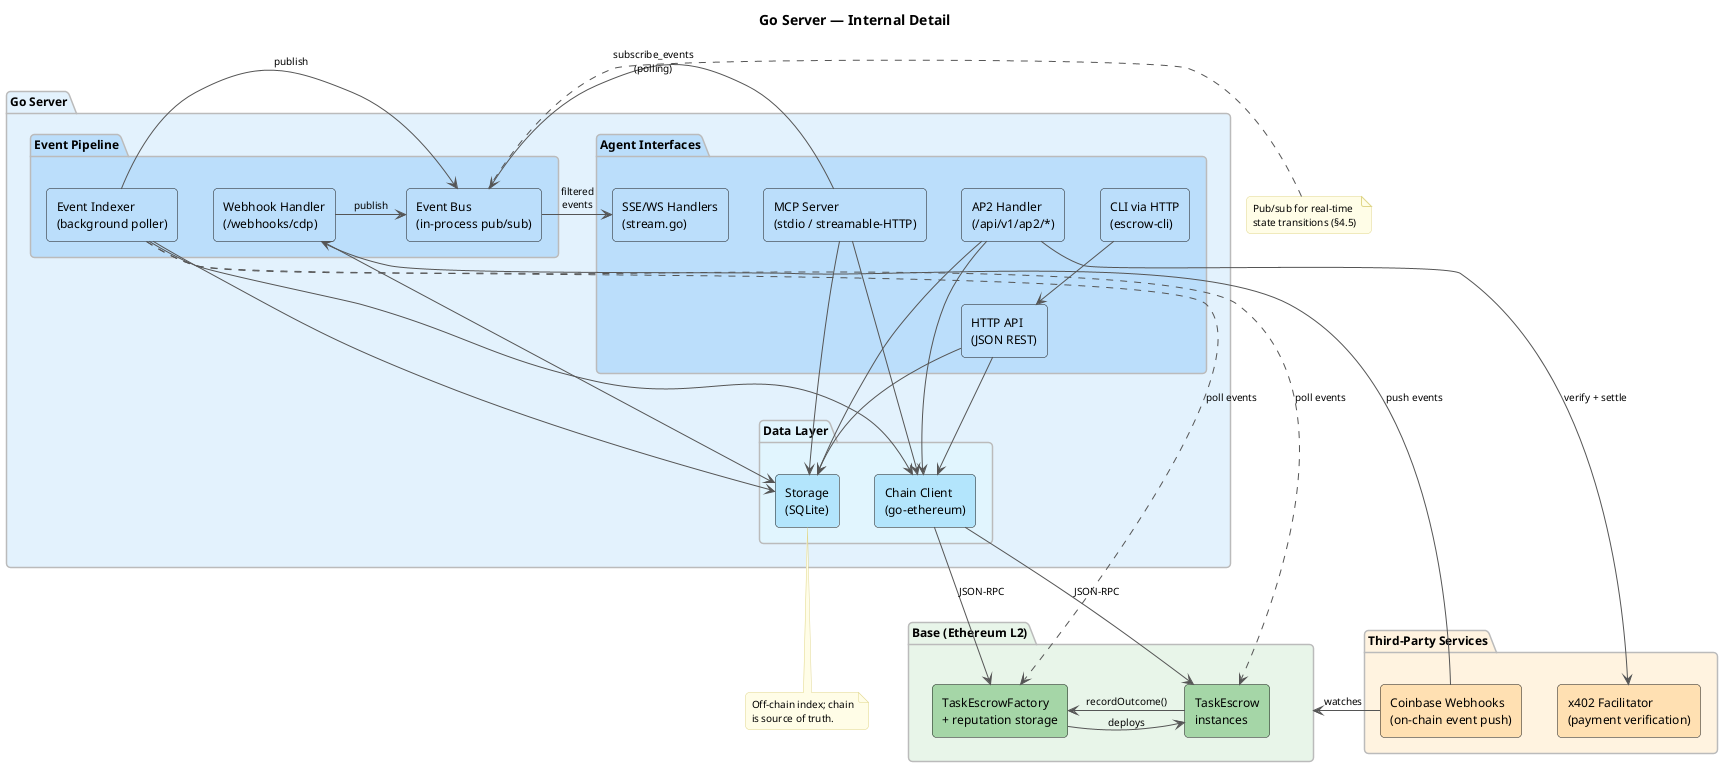

The diagram above was rendered by PlantUML. Its source (embedded in the PNG):
@startuml architecture-detail
skinparam backgroundColor #FFFFFF
skinparam componentStyle rectangle
skinparam defaultFontName "Helvetica"
skinparam defaultFontSize 12
skinparam shadowing false
skinparam roundCorner 8
skinparam ArrowColor #555555
skinparam ArrowFontSize 10

skinparam package {
  BorderColor #BBBBBB
  FontStyle bold
}

skinparam note {
  BackgroundColor #FFFDE7
  BorderColor #E0D68A
  FontSize 10
}

title Go Server — Internal Detail

package "Go Server" as server #E3F2FD {
  package "Agent Interfaces" as ifaces #BBDEFB {
    [HTTP API\n(JSON REST)] as http_api #BBDEFB
    [MCP Server\n(stdio / streamable-HTTP)] as mcp_server #BBDEFB
    [CLI via HTTP\n(escrow-cli)] as cli_iface #BBDEFB
    [AP2 Handler\n(/api/v1/ap2/*)] as ap2 #BBDEFB
    [SSE/WS Handlers\n(stream.go)] as stream_handler #BBDEFB
  }

  package "Event Pipeline" as pipeline #BBDEFB {
    [Event Indexer\n(background poller)] as indexer #BBDEFB
    [Webhook Handler\n(/webhooks/cdp)] as webhook #BBDEFB
    [Event Bus\n(in-process pub/sub)] as event_bus #BBDEFB
  }

  package "Data Layer" as data #E1F5FE {
    [Chain Client\n(go-ethereum)] as chain_client #B3E5FC
    [Storage\n(SQLite)] as storage #B3E5FC
  }

  cli_iface -down-> http_api
  mcp_server -down-> chain_client
  mcp_server -down-> storage
  mcp_server -right-> event_bus : subscribe_events\n(polling)
  http_api -down-> chain_client
  http_api -down-> storage
  ap2 -down-> chain_client
  ap2 -down-> storage
  webhook -down-> storage
  webhook -right-> event_bus : publish
  indexer -down-> chain_client
  indexer -down-> storage
  indexer -right-> event_bus : publish
  event_bus -right-> stream_handler : filtered\nevents
}

package "Third-Party Services" as external #FFF3E0 {
  [x402 Facilitator\n(payment verification)] as x402 #FFE0B2
  [Coinbase Webhooks\n(on-chain event push)] as cdp #FFE0B2
}

package "Base (Ethereum L2)" as chain_pkg #E8F5E9 {
  [TaskEscrowFactory\n+ reputation storage] as factory #A5D6A7
  [TaskEscrow\ninstances] as escrow #A5D6A7
  factory -right-> escrow : deploys
  escrow -left-> factory : recordOutcome()
}

ap2 -down-> x402 : verify + settle
chain_client -down-> factory : JSON-RPC
chain_client -down-> escrow : JSON-RPC
indexer ..down..> factory : poll events
indexer ..down..> escrow : poll events
cdp -left-> chain_pkg : watches
cdp -up-> webhook : push events

note bottom of storage
  Off-chain index; chain
  is source of truth.
end note

note left of event_bus
  Pub/sub for real-time
  state transitions (§4.5)
end note

@enduml